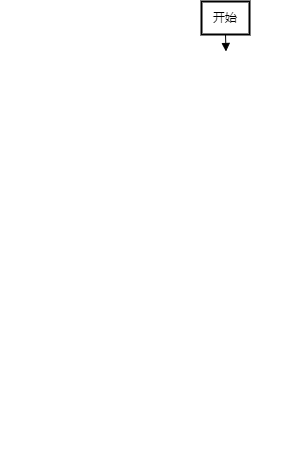

The diagram above was exported from draw.io. Its source (the exported page's mxGraphModel, read from the mxfile embedded in the PNG):
<mxGraphModel dx="1450" dy="541" grid="1" gridSize="10" guides="1" tooltips="1" connect="1" arrows="1" fold="1" page="0" pageScale="1" pageWidth="827" pageHeight="1169" background="#0A0A0A" math="0" shadow="0">
  <root>
    <mxCell id="0" />
    <mxCell id="1" parent="0" />
    <mxCell id="ewgoGTMl1IM5eusPOBaw-1" value="开始" style="whiteSpace=wrap;strokeWidth=2;fillColor=none;" vertex="1" parent="1">
      <mxGeometry x="190" y="30" width="48" height="33" as="geometry" />
    </mxCell>
    <mxCell id="ewgoGTMl1IM5eusPOBaw-2" value="读取config.json文件，解析命令行参数" style="whiteSpace=wrap;strokeWidth=2;fillColor=none;strokeColor=#FFFFFF;fontColor=#FFFFFF;" vertex="1" parent="1">
      <mxGeometry x="150.5" y="80" width="129" height="33" as="geometry" />
    </mxCell>
    <mxCell id="ewgoGTMl1IM5eusPOBaw-3" value="启动数据收集模块&#10;(使用top_snoop.py)" style="whiteSpace=wrap;strokeWidth=2;fillColor=none;strokeColor=#FFFFFF;fontColor=#FFFFFF;" vertex="1" parent="1">
      <mxGeometry x="143" y="130" width="144" height="33" as="geometry" />
    </mxCell>
    <mxCell id="ewgoGTMl1IM5eusPOBaw-4" value="主进程暂停1000秒,&#10;初始化 'last' 列表" style="whiteSpace=wrap;strokeWidth=2;fillColor=none;strokeColor=#FFFFFF;fontColor=#FFFFFF;" vertex="1" parent="1">
      <mxGeometry x="143" y="180" width="145" height="33" as="geometry" />
    </mxCell>
    <mxCell id="ewgoGTMl1IM5eusPOBaw-6" value="无限循环" style="rhombus;strokeWidth=2;whiteSpace=wrap;fillColor=none;strokeColor=#FFFFFF;fontColor=#FFFFFF;" vertex="1" parent="1">
      <mxGeometry x="159.5" y="240" width="112" height="43" as="geometry" />
    </mxCell>
    <mxCell id="ewgoGTMl1IM5eusPOBaw-7" value="主进程暂停 'detect_interval' 秒" style="whiteSpace=wrap;strokeWidth=2;fillColor=none;strokeColor=#FFFFFF;fontColor=#FFFFFF;" vertex="1" parent="1">
      <mxGeometry x="-10" y="310" width="190" height="30" as="geometry" />
    </mxCell>
    <mxCell id="ewgoGTMl1IM5eusPOBaw-8" value="执行异常检测(使用detect函数)&#10;并记录结果（record函数）" style="whiteSpace=wrap;strokeWidth=2;fillColor=none;strokeColor=#FFFFFF;fontColor=#FFFFFF;" vertex="1" parent="1">
      <mxGeometry x="-2" y="370" width="192" height="33" as="geometry" />
    </mxCell>
    <mxCell id="ewgoGTMl1IM5eusPOBaw-9" value="更新 'last' 列表，&#10;用于记录上一次检测的最后一行" style="whiteSpace=wrap;strokeWidth=2;fillColor=none;strokeColor=#FFFFFF;fontColor=#FFFFFF;" vertex="1" parent="1">
      <mxGeometry x="118" y="450" width="172" height="33" as="geometry" />
    </mxCell>
    <mxCell id="ewgoGTMl1IM5eusPOBaw-10" value="" style="curved=1;startArrow=none;endArrow=block;exitX=0.5001302560170492;exitY=1.0121212583599668;entryX=0.49617249836293303;entryY=0.012121258359966856;rounded=0;" edge="1" parent="1" source="ewgoGTMl1IM5eusPOBaw-1" target="ewgoGTMl1IM5eusPOBaw-2">
      <mxGeometry relative="1" as="geometry">
        <Array as="points" />
      </mxGeometry>
    </mxCell>
    <mxCell id="ewgoGTMl1IM5eusPOBaw-11" value="" style="curved=1;startArrow=none;endArrow=block;exitX=0.49617249836293303;exitY=1.0242425167199336;entryX=0.5000434186723497;entryY=-0.006060513583096591;rounded=0;strokeColor=#FFFFFF;" edge="1" parent="1" source="ewgoGTMl1IM5eusPOBaw-2" target="ewgoGTMl1IM5eusPOBaw-3">
      <mxGeometry relative="1" as="geometry">
        <Array as="points" />
      </mxGeometry>
    </mxCell>
    <mxCell id="ewgoGTMl1IM5eusPOBaw-12" value="" style="curved=1;startArrow=none;endArrow=block;exitX=0.5000434186723497;exitY=1.0060607447768704;entryX=0.4965948433711611;entryY=0.006060744776870265;rounded=0;strokeColor=#FFFFFF;" edge="1" parent="1" source="ewgoGTMl1IM5eusPOBaw-3" target="ewgoGTMl1IM5eusPOBaw-4">
      <mxGeometry relative="1" as="geometry">
        <Array as="points" />
      </mxGeometry>
    </mxCell>
    <mxCell id="ewgoGTMl1IM5eusPOBaw-13" value="" style="curved=1;startArrow=none;endArrow=block;exitX=0.4965948433711611;exitY=1.0181820031368372;entryX=0.5;entryY=0;rounded=0;entryDx=0;entryDy=0;strokeColor=#FFFFFF;" edge="1" parent="1" source="ewgoGTMl1IM5eusPOBaw-4" target="ewgoGTMl1IM5eusPOBaw-6">
      <mxGeometry relative="1" as="geometry">
        <Array as="points" />
        <mxPoint x="215.01793845107886" y="230" as="targetPoint" />
      </mxGeometry>
    </mxCell>
    <mxCell id="ewgoGTMl1IM5eusPOBaw-15" value="" style="curved=1;startArrow=none;endArrow=block;exitX=0.03386461476473775;exitY=1.00177001953125;entryX=0.4993143524298688;entryY=0.006060975970643939;rounded=0;strokeColor=#FFFFFF;" edge="1" parent="1" source="ewgoGTMl1IM5eusPOBaw-6" target="ewgoGTMl1IM5eusPOBaw-7">
      <mxGeometry relative="1" as="geometry">
        <Array as="points" />
      </mxGeometry>
    </mxCell>
    <mxCell id="ewgoGTMl1IM5eusPOBaw-16" value="" style="curved=1;startArrow=none;endArrow=block;exitX=0.4993143524298688;exitY=1.0181822343306108;entryX=0.501757820447286;entryY=-0.012120795972419508;rounded=0;strokeColor=#FFFFFF;" edge="1" parent="1" source="ewgoGTMl1IM5eusPOBaw-7" target="ewgoGTMl1IM5eusPOBaw-8">
      <mxGeometry relative="1" as="geometry">
        <Array as="points" />
      </mxGeometry>
    </mxCell>
    <mxCell id="ewgoGTMl1IM5eusPOBaw-17" value="" style="curved=1;startArrow=none;endArrow=block;exitX=0.501757820447286;exitY=1.0000004623875474;entryX=0.2441831629965075;entryY=4.6238754734848486e-7;rounded=0;strokeColor=#FFFFFF;" edge="1" parent="1" source="ewgoGTMl1IM5eusPOBaw-8" target="ewgoGTMl1IM5eusPOBaw-9">
      <mxGeometry relative="1" as="geometry">
        <Array as="points">
          <mxPoint x="110" y="430" />
        </Array>
      </mxGeometry>
    </mxCell>
    <mxCell id="ewgoGTMl1IM5eusPOBaw-18" value="" style="curved=1;startArrow=none;endArrow=block;exitX=0.7559210418171318;exitY=4.6238754734848486e-7;entryX=0.9750956027364721;entryY=1.00177001953125;rounded=0;strokeColor=#FFFFFF;" edge="1" parent="1" source="ewgoGTMl1IM5eusPOBaw-9" target="ewgoGTMl1IM5eusPOBaw-6">
      <mxGeometry relative="1" as="geometry">
        <Array as="points">
          <mxPoint x="260" y="340" />
        </Array>
      </mxGeometry>
    </mxCell>
  </root>
</mxGraphModel>